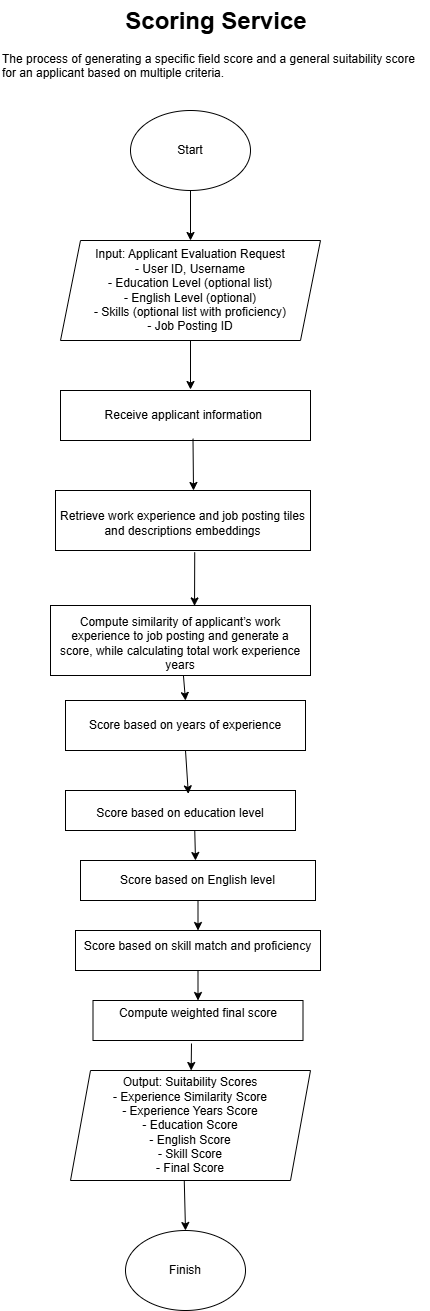

The diagram above was exported from draw.io. Its source (the exported page's mxGraphModel, read from the mxfile embedded in the PNG):
<mxGraphModel dx="1042" dy="1662" grid="1" gridSize="10" guides="1" tooltips="1" connect="1" arrows="1" fold="1" page="1" pageScale="1" pageWidth="850" pageHeight="1100" math="0" shadow="0">
  <root>
    <mxCell id="0" />
    <mxCell id="1" parent="0" />
    <mxCell id="tA4_ei-f6o_P_xkUtreN-54" value="&lt;h1 style=&quot;text-align: center; margin-top: 0px;&quot;&gt;Scoring Service&lt;/h1&gt;&lt;p&gt;The process of generating a specific field score and a general suitability score for an applicant based on multiple criteria.&lt;/p&gt;" style="text;html=1;whiteSpace=wrap;overflow=hidden;rounded=0;" parent="1" vertex="1">
      <mxGeometry x="170" y="-160" width="430" height="90" as="geometry" />
    </mxCell>
    <mxCell id="7KQVzw_rvvLNI81f6K6C-39" value="Start" style="ellipse;whiteSpace=wrap;html=1;" parent="1" vertex="1">
      <mxGeometry x="300" y="-50" width="120" height="80" as="geometry" />
    </mxCell>
    <mxCell id="7KQVzw_rvvLNI81f6K6C-40" value="Finish" style="ellipse;whiteSpace=wrap;html=1;" parent="1" vertex="1">
      <mxGeometry x="295" y="1070" width="120" height="80" as="geometry" />
    </mxCell>
    <mxCell id="kPBhi-0xq-6HWJwaaNx8-2" value="Output: Suitability Scores&#10;- Experience Similarity Score&#10;- Experience Years Score&#10;- Education Score&#10;- English Score&#10;- Skill Score&#10;- Final Score" style="shape=parallelogram;perimeter=parallelogramPerimeter;whiteSpace=wrap;html=1;fixedSize=1;" vertex="1" parent="1">
      <mxGeometry x="240" y="910" width="240" height="110" as="geometry" />
    </mxCell>
    <mxCell id="kPBhi-0xq-6HWJwaaNx8-3" value="&lt;div&gt;Input: Applicant Evaluation Request&lt;/div&gt;&lt;div&gt;- User ID, Username&lt;/div&gt;&lt;div&gt;- Education Level (optional list)&lt;/div&gt;&lt;div&gt;- English Level (optional)&lt;/div&gt;&lt;div&gt;- Skills (optional list with proficiency)&lt;/div&gt;&lt;div&gt;- Job Posting ID&lt;/div&gt;" style="shape=parallelogram;perimeter=parallelogramPerimeter;whiteSpace=wrap;html=1;fixedSize=1;" vertex="1" parent="1">
      <mxGeometry x="230" y="80" width="260" height="100" as="geometry" />
    </mxCell>
    <mxCell id="kPBhi-0xq-6HWJwaaNx8-4" value="Receive applicant information&amp;nbsp;" style="rounded=0;whiteSpace=wrap;html=1;" vertex="1" parent="1">
      <mxGeometry x="230" y="230" width="250" height="50" as="geometry" />
    </mxCell>
    <mxCell id="kPBhi-0xq-6HWJwaaNx8-5" value="&lt;br&gt;&lt;table&gt;&lt;tbody&gt;&lt;tr&gt;&lt;td data-col-size=&quot;sm&quot; data-end=&quot;1161&quot; data-start=&quot;1140&quot;&gt;&lt;code data-end=&quot;1160&quot; data-start=&quot;1142&quot;&gt;&lt;/code&gt;&lt;/td&gt;&lt;/tr&gt;&lt;/tbody&gt;&lt;/table&gt;&lt;table&gt;&lt;tbody&gt;&lt;tr&gt;&lt;td data-col-size=&quot;md&quot; data-end=&quot;1197&quot; data-start=&quot;1161&quot;&gt;Retrieve work experience and job posting tiles and descriptions embeddings&lt;/td&gt;&lt;/tr&gt;&lt;/tbody&gt;&lt;/table&gt;&lt;div&gt;&lt;br/&gt;&lt;/div&gt;" style="rounded=0;whiteSpace=wrap;html=1;" vertex="1" parent="1">
      <mxGeometry x="225" y="330" width="255" height="60" as="geometry" />
    </mxCell>
    <mxCell id="kPBhi-0xq-6HWJwaaNx8-6" value="&lt;br&gt;&lt;table&gt;&lt;tbody&gt;&lt;tr&gt;&lt;td data-col-size=&quot;sm&quot; data-end=&quot;1242&quot; data-start=&quot;1198&quot;&gt;&lt;code data-end=&quot;1241&quot; data-start=&quot;1200&quot;&gt;&lt;/code&gt;&lt;/td&gt;&lt;/tr&gt;&lt;/tbody&gt;&lt;/table&gt;&lt;table&gt;&lt;tbody&gt;&lt;tr&gt;&lt;td data-col-size=&quot;md&quot; data-end=&quot;1291&quot; data-start=&quot;1242&quot;&gt;Compute similarity of applicant’s work experience to job posting and generate a score, while calculating total work experience years&lt;/td&gt;&lt;/tr&gt;&lt;/tbody&gt;&lt;/table&gt;&lt;div&gt;&lt;br&gt;&lt;/div&gt;" style="rounded=0;whiteSpace=wrap;html=1;" vertex="1" parent="1">
      <mxGeometry x="220" y="445" width="260" height="70" as="geometry" />
    </mxCell>
    <mxCell id="kPBhi-0xq-6HWJwaaNx8-7" value="Score based on years of experience" style="rounded=0;whiteSpace=wrap;html=1;" vertex="1" parent="1">
      <mxGeometry x="235" y="540" width="240" height="50" as="geometry" />
    </mxCell>
    <mxCell id="kPBhi-0xq-6HWJwaaNx8-8" value="&lt;table&gt;&lt;tbody&gt;&lt;tr&gt;&lt;td data-col-size=&quot;sm&quot; data-end=&quot;1392&quot; data-start=&quot;1357&quot;&gt;&lt;code data-end=&quot;1391&quot; data-start=&quot;1359&quot;&gt;&lt;/code&gt;&lt;/td&gt;&lt;/tr&gt;&lt;/tbody&gt;&lt;/table&gt;&lt;table&gt;&lt;tbody&gt;&lt;tr&gt;&lt;td data-end=&quot;1426&quot; data-start=&quot;1392&quot; data-col-size=&quot;md&quot;&gt;Score based on education level&lt;/td&gt;&lt;/tr&gt;&lt;/tbody&gt;&lt;/table&gt;" style="rounded=0;whiteSpace=wrap;html=1;" vertex="1" parent="1">
      <mxGeometry x="235" y="630" width="230" height="40" as="geometry" />
    </mxCell>
    <mxCell id="kPBhi-0xq-6HWJwaaNx8-9" value="&#10;Compute weighted final score&#10;&#10;" style="rounded=0;whiteSpace=wrap;html=1;" vertex="1" parent="1">
      <mxGeometry x="262.5" y="840" width="210" height="40" as="geometry" />
    </mxCell>
    <mxCell id="kPBhi-0xq-6HWJwaaNx8-10" value="&#10;&lt;table&gt;&lt;tbody&gt;&lt;tr&gt;&lt;td data-col-size=&quot;sm&quot; data-end=&quot;1514&quot; data-start=&quot;1493&quot;&gt;&lt;code data-end=&quot;1513&quot; data-start=&quot;1495&quot;&gt;&lt;/code&gt;&lt;/td&gt;&lt;/tr&gt;&lt;/tbody&gt;&lt;/table&gt;&lt;table&gt;&lt;tbody&gt;&lt;tr&gt;&lt;td data-col-size=&quot;md&quot; data-end=&quot;1560&quot; data-start=&quot;1514&quot;&gt;Score based on skill match and proficiency&lt;/td&gt;&lt;/tr&gt;&lt;/tbody&gt;&lt;/table&gt;&#10;&#10;" style="rounded=0;whiteSpace=wrap;html=1;" vertex="1" parent="1">
      <mxGeometry x="245" y="770" width="245" height="40" as="geometry" />
    </mxCell>
    <mxCell id="kPBhi-0xq-6HWJwaaNx8-11" value="Score based on English level" style="rounded=0;whiteSpace=wrap;html=1;" vertex="1" parent="1">
      <mxGeometry x="250" y="700" width="235" height="40" as="geometry" />
    </mxCell>
    <mxCell id="kPBhi-0xq-6HWJwaaNx8-12" value="" style="endArrow=classic;html=1;rounded=0;exitX=0.5;exitY=1;exitDx=0;exitDy=0;entryX=0.5;entryY=0;entryDx=0;entryDy=0;" edge="1" parent="1" source="7KQVzw_rvvLNI81f6K6C-39" target="kPBhi-0xq-6HWJwaaNx8-3">
      <mxGeometry width="50" height="50" relative="1" as="geometry">
        <mxPoint x="375" y="280" as="sourcePoint" />
        <mxPoint x="425" y="230" as="targetPoint" />
      </mxGeometry>
    </mxCell>
    <mxCell id="kPBhi-0xq-6HWJwaaNx8-13" value="" style="endArrow=classic;html=1;rounded=0;exitX=0.5;exitY=1;exitDx=0;exitDy=0;" edge="1" parent="1" source="kPBhi-0xq-6HWJwaaNx8-3">
      <mxGeometry width="50" height="50" relative="1" as="geometry">
        <mxPoint x="375" y="280" as="sourcePoint" />
        <mxPoint x="360" y="229" as="targetPoint" />
      </mxGeometry>
    </mxCell>
    <mxCell id="kPBhi-0xq-6HWJwaaNx8-14" value="" style="endArrow=classic;html=1;rounded=0;exitX=0.53;exitY=0.964;exitDx=0;exitDy=0;exitPerimeter=0;" edge="1" parent="1" source="kPBhi-0xq-6HWJwaaNx8-4">
      <mxGeometry width="50" height="50" relative="1" as="geometry">
        <mxPoint x="359.5" y="280" as="sourcePoint" />
        <mxPoint x="363" y="330" as="targetPoint" />
      </mxGeometry>
    </mxCell>
    <mxCell id="kPBhi-0xq-6HWJwaaNx8-15" value="" style="endArrow=classic;html=1;rounded=0;exitX=0.546;exitY=1.03;exitDx=0;exitDy=0;exitPerimeter=0;entryX=0.554;entryY=0.006;entryDx=0;entryDy=0;entryPerimeter=0;" edge="1" parent="1" source="kPBhi-0xq-6HWJwaaNx8-5" target="kPBhi-0xq-6HWJwaaNx8-6">
      <mxGeometry width="50" height="50" relative="1" as="geometry">
        <mxPoint x="375" y="480" as="sourcePoint" />
        <mxPoint x="366" y="440" as="targetPoint" />
      </mxGeometry>
    </mxCell>
    <mxCell id="kPBhi-0xq-6HWJwaaNx8-16" value="" style="endArrow=classic;html=1;rounded=0;entryX=0.5;entryY=0;entryDx=0;entryDy=0;" edge="1" parent="1" source="kPBhi-0xq-6HWJwaaNx8-6" target="kPBhi-0xq-6HWJwaaNx8-7">
      <mxGeometry width="50" height="50" relative="1" as="geometry">
        <mxPoint x="375" y="780" as="sourcePoint" />
        <mxPoint x="425" y="730" as="targetPoint" />
      </mxGeometry>
    </mxCell>
    <mxCell id="kPBhi-0xq-6HWJwaaNx8-17" value="" style="endArrow=classic;html=1;rounded=0;exitX=0.5;exitY=1;exitDx=0;exitDy=0;entryX=0.534;entryY=0.085;entryDx=0;entryDy=0;entryPerimeter=0;" edge="1" parent="1" source="kPBhi-0xq-6HWJwaaNx8-7" target="kPBhi-0xq-6HWJwaaNx8-8">
      <mxGeometry width="50" height="50" relative="1" as="geometry">
        <mxPoint x="375" y="780" as="sourcePoint" />
        <mxPoint x="425" y="730" as="targetPoint" />
      </mxGeometry>
    </mxCell>
    <mxCell id="kPBhi-0xq-6HWJwaaNx8-18" value="" style="endArrow=classic;html=1;rounded=0;exitX=0.562;exitY=1.005;exitDx=0;exitDy=0;exitPerimeter=0;" edge="1" parent="1" source="kPBhi-0xq-6HWJwaaNx8-8">
      <mxGeometry width="50" height="50" relative="1" as="geometry">
        <mxPoint x="375" y="780" as="sourcePoint" />
        <mxPoint x="365" y="700" as="targetPoint" />
      </mxGeometry>
    </mxCell>
    <mxCell id="kPBhi-0xq-6HWJwaaNx8-19" value="" style="endArrow=classic;html=1;rounded=0;exitX=0.5;exitY=1;exitDx=0;exitDy=0;entryX=0.5;entryY=0;entryDx=0;entryDy=0;" edge="1" parent="1" source="kPBhi-0xq-6HWJwaaNx8-11" target="kPBhi-0xq-6HWJwaaNx8-10">
      <mxGeometry width="50" height="50" relative="1" as="geometry">
        <mxPoint x="375" y="780" as="sourcePoint" />
        <mxPoint x="425" y="730" as="targetPoint" />
      </mxGeometry>
    </mxCell>
    <mxCell id="kPBhi-0xq-6HWJwaaNx8-20" value="" style="endArrow=classic;html=1;rounded=0;exitX=0.5;exitY=1;exitDx=0;exitDy=0;" edge="1" parent="1" source="kPBhi-0xq-6HWJwaaNx8-10" target="kPBhi-0xq-6HWJwaaNx8-9">
      <mxGeometry width="50" height="50" relative="1" as="geometry">
        <mxPoint x="375" y="780" as="sourcePoint" />
        <mxPoint x="425" y="730" as="targetPoint" />
      </mxGeometry>
    </mxCell>
    <mxCell id="kPBhi-0xq-6HWJwaaNx8-21" value="" style="endArrow=classic;html=1;rounded=0;exitX=0.469;exitY=1.075;exitDx=0;exitDy=0;exitPerimeter=0;" edge="1" parent="1" source="kPBhi-0xq-6HWJwaaNx8-9" target="kPBhi-0xq-6HWJwaaNx8-2">
      <mxGeometry width="50" height="50" relative="1" as="geometry">
        <mxPoint x="375" y="780" as="sourcePoint" />
        <mxPoint x="425" y="730" as="targetPoint" />
      </mxGeometry>
    </mxCell>
    <mxCell id="kPBhi-0xq-6HWJwaaNx8-22" value="" style="endArrow=classic;html=1;rounded=0;exitX=0.474;exitY=0.998;exitDx=0;exitDy=0;entryX=0.5;entryY=0;entryDx=0;entryDy=0;exitPerimeter=0;" edge="1" parent="1" source="kPBhi-0xq-6HWJwaaNx8-2" target="7KQVzw_rvvLNI81f6K6C-40">
      <mxGeometry width="50" height="50" relative="1" as="geometry">
        <mxPoint x="375" y="980" as="sourcePoint" />
        <mxPoint x="425" y="930" as="targetPoint" />
      </mxGeometry>
    </mxCell>
  </root>
</mxGraphModel>